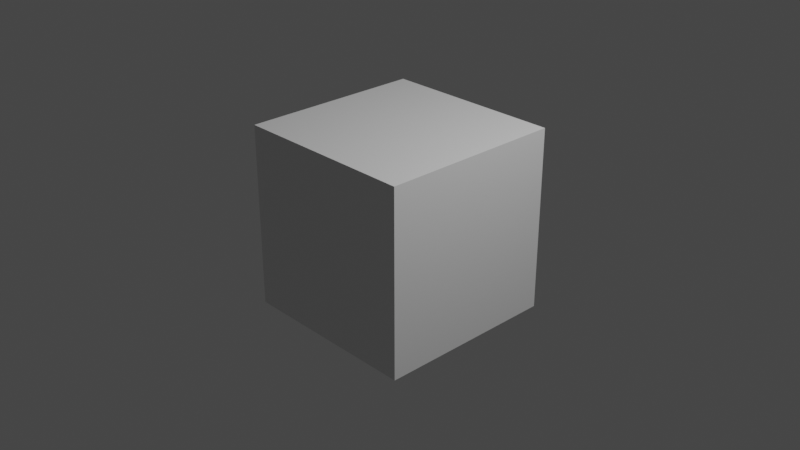 # Source: nodeshareio_001.blend  (saved by Blender 2.90.8; exported with 4.5.12 LTS)
import bpy
from mathutils import Matrix  # noqa: F401  (used for matrix-valued properties, if any)

bpy.ops.wm.read_factory_settings(use_empty=True)
scene = bpy.context.scene
scene.name = 'Scene'

# ---- collections
col_collection = bpy.data.collections.new('Collection'); scene.collection.children.link(col_collection)

# ---- materials (node trees are filled in below, after node groups)
mat_material = bpy.data.materials.new('Material')
mat_material.alpha_threshold = 0.0
mat_material.use_transparent_shadow = False
mat_material.line_color = (0.0, 0.0, 0.0, 1.0)

# ---- material node trees
mat_material.use_nodes = True; mat_material.node_tree.nodes.clear()
_N = mat_material.node_tree.nodes; _L = mat_material.node_tree.links
n0 = _N.new('ShaderNodeOutputMaterial'); n0.name = 'Material Output'; n0.location = (416, 342)
n1 = _N.new('ShaderNodeBsdfPrincipled'); n1.name = 'Principled BSDF'; n1.location = (-316, 342)
n1.label = 'nodeshare.token_string'
n1.distribution = 'GGX'
n1.subsurface_method = 'BURLEY'
n1.inputs[2].default_value = 0.4
n1.inputs[3].default_value = 1.45
n1.inputs[27].default_value = (0.0, 0.0, 0.0, 1.0)
n1.inputs[28].default_value = 1.0
n2 = _N.new('ShaderNodeAttribute'); n2.name = 'Attribute'; n2.location = (-635, 521)
_L.new(n1.outputs[0], n0.inputs[0])
n0.is_active_output = True

# ---- world
world_world = bpy.data.worlds.new('World'); scene.world = world_world
world_world.use_nodes = True; world_world.node_tree.nodes.clear()
_N = world_world.node_tree.nodes; _L = world_world.node_tree.links
n0 = _N.new('ShaderNodeOutputWorld'); n0.name = 'World Output'; n0.location = (300, 300)
n1 = _N.new('ShaderNodeBackground'); n1.name = 'Background'; n1.location = (10, 300)
n1.inputs[0].default_value = (0.05088, 0.05088, 0.05088, 1.0)
_L.new(n1.outputs[0], n0.inputs[0])
n0.is_active_output = True
world_world.color = (0.05088, 0.05088, 0.05088)
world_world.use_sun_shadow = False
world_world.sun_shadow_jitter_overblur = 0.0

# ---- cameras
cam_camera = bpy.data.cameras.new('Camera')
cam_camera.clip_end = 100.0
cam_camera.ortho_scale = 7.314

# ---- lights
light_light = bpy.data.lights.new('Light', 'POINT')
light_light.transmission_factor = 0.0
light_light.energy = 1000.0
light_light.shadow_soft_size = 0.1
light_light.shadow_maximum_resolution = 0.006
light_light.use_absolute_resolution = True

# ---- meshes
me_cube = bpy.data.meshes.new('Cube')
me_cube.from_pydata([(1.0, 1.0, 1.0), (1.0, 1.0, -1.0), (1.0, -1.0, 1.0), (1.0, -1.0, -1.0), (-1.0, 1.0, 1.0), (-1.0, 1.0, -1.0), (-1.0, -1.0, 1.0), (-1.0, -1.0, -1.0)], [], [(0, 4, 6, 2), (3, 2, 6, 7), (7, 6, 4, 5), (5, 1, 3, 7), (1, 0, 2, 3), (5, 4, 0, 1)])
_uv = me_cube.uv_layers.new(name='UVMap')
_uv.uv.foreach_set('vector', [0.625, 0.5, 0.875, 0.5, 0.875, 0.75, 0.625, 0.75, 0.375, 0.75, 0.625, 0.75, 0.625, 1.0, 0.375, 1.0, 0.375, 0.0, 0.625, 0.0, 0.625, 0.25, 0.375, 0.25, 0.125, 0.5, 0.375, 0.5, 0.375, 0.75, 0.125, 0.75, 0.375, 0.5, 0.625, 0.5, 0.625, 0.75, 0.375, 0.75, 0.375, 0.25, 0.625, 0.25, 0.625, 0.5, 0.375, 0.5])
me_cube.materials.append(mat_material)
me_cube.use_remesh_preserve_volume = False
me_cube.use_remesh_preserve_attributes = False
me_cube.use_mirror_vertex_groups = False
me_cube.update()

# ---- objects
ob_cube = bpy.data.objects.new('Cube', me_cube)
ob_light = bpy.data.objects.new('Light', light_light)
ob_camera = bpy.data.objects.new('Camera', cam_camera)

# ---- transforms, parenting, visibility, modifiers, constraints
ob_cube.location = (0.0, 0.0, 0.0)
ob_cube.lock_rotations_4d = False
ob_cube.empty_display_type = 'ARROWS'
ob_cube.lineart.crease_threshold = 0.0
ob_light.location = (4.076, 1.005, 5.904)
ob_light.rotation_euler = (0.6503, 0.05522, 1.866)
ob_light.lock_rotations_4d = False
ob_light.empty_display_type = 'ARROWS'
ob_light.color = (0.0, 0.0, 0.0, 0.0)
ob_light.lineart.crease_threshold = 0.0
ob_camera.location = (7.359, -6.926, 4.958)
ob_camera.rotation_euler = (1.109, 0.0, 0.8149)
ob_camera.lock_rotations_4d = False
ob_camera.empty_display_type = 'ARROWS'
ob_camera.color = (0.0, 0.0, 0.0, 0.0)
ob_camera.display_type = 'WIRE'
ob_camera.lineart.crease_threshold = 0.0

# ---- collection membership
col_collection.objects.link(ob_cube)
col_collection.objects.link(ob_light)
col_collection.objects.link(ob_camera)

# ---- scene / render settings (as saved in the file)
scene.camera = ob_camera
scene.frame_start = 1; scene.frame_end = 250; scene.frame_set(2)
scene.render.engine = 'BLENDER_EEVEE_NEXT'
scene.cycles.use_denoising = False
scene.cycles.samples = 128
scene.cycles.sampling_pattern = 'TABULATED_SOBOL'
scene.cycles.use_adaptive_sampling = False
scene.cycles.use_light_tree = False
scene.view_settings.view_transform = 'Filmic'
bpy.context.view_layer.update()
